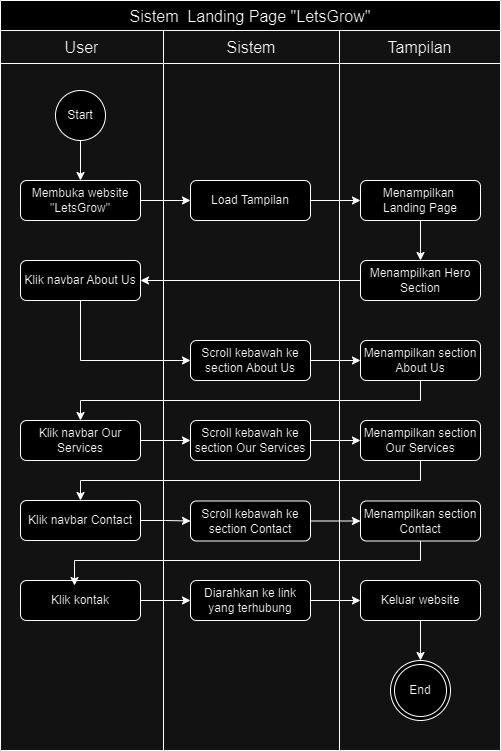

The diagram above was exported from draw.io. Its source (the exported page's mxGraphModel, read from the mxfile embedded in the PNG):
<mxGraphModel dx="880" dy="468" grid="1" gridSize="10" guides="1" tooltips="1" connect="1" arrows="1" fold="1" page="1" pageScale="1" pageWidth="827" pageHeight="1169" math="0" shadow="0">
  <root>
    <mxCell id="0" />
    <mxCell id="1" parent="0" />
    <mxCell id="JUZFcTq8tdARl-utfxEv-1" value="Sistem  Landing Page &quot;LetsGrow&quot;" style="shape=table;startSize=30;container=1;collapsible=0;childLayout=tableLayout;strokeColor=default;fontSize=16;" parent="1" vertex="1">
      <mxGeometry x="230" y="40" width="500" height="750" as="geometry" />
    </mxCell>
    <mxCell id="JUZFcTq8tdARl-utfxEv-2" value="" style="shape=tableRow;horizontal=0;startSize=0;swimlaneHead=0;swimlaneBody=0;strokeColor=inherit;top=0;left=0;bottom=0;right=0;collapsible=0;dropTarget=0;fillColor=none;points=[[0,0.5],[1,0.5]];portConstraint=eastwest;fontSize=16;" parent="JUZFcTq8tdARl-utfxEv-1" vertex="1">
      <mxGeometry y="30" width="500" height="33" as="geometry" />
    </mxCell>
    <mxCell id="JUZFcTq8tdARl-utfxEv-3" value="User" style="shape=partialRectangle;html=1;whiteSpace=wrap;connectable=0;strokeColor=inherit;overflow=hidden;fillColor=none;top=0;left=0;bottom=0;right=0;pointerEvents=1;fontSize=16;" parent="JUZFcTq8tdARl-utfxEv-2" vertex="1">
      <mxGeometry width="163" height="33" as="geometry">
        <mxRectangle width="163" height="33" as="alternateBounds" />
      </mxGeometry>
    </mxCell>
    <mxCell id="JUZFcTq8tdARl-utfxEv-4" value="Sistem" style="shape=partialRectangle;html=1;whiteSpace=wrap;connectable=0;strokeColor=inherit;overflow=hidden;fillColor=none;top=0;left=0;bottom=0;right=0;pointerEvents=1;fontSize=16;" parent="JUZFcTq8tdARl-utfxEv-2" vertex="1">
      <mxGeometry x="163" width="176" height="33" as="geometry">
        <mxRectangle width="176" height="33" as="alternateBounds" />
      </mxGeometry>
    </mxCell>
    <mxCell id="JUZFcTq8tdARl-utfxEv-5" value="Tampilan" style="shape=partialRectangle;html=1;whiteSpace=wrap;connectable=0;strokeColor=inherit;overflow=hidden;fillColor=none;top=0;left=0;bottom=0;right=0;pointerEvents=1;fontSize=16;" parent="JUZFcTq8tdARl-utfxEv-2" vertex="1">
      <mxGeometry x="339" width="161" height="33" as="geometry">
        <mxRectangle width="161" height="33" as="alternateBounds" />
      </mxGeometry>
    </mxCell>
    <mxCell id="JUZFcTq8tdARl-utfxEv-10" value="" style="shape=tableRow;horizontal=0;startSize=0;swimlaneHead=0;swimlaneBody=0;strokeColor=inherit;top=0;left=0;bottom=0;right=0;collapsible=0;dropTarget=0;fillColor=none;points=[[0,0.5],[1,0.5]];portConstraint=eastwest;fontSize=16;" parent="JUZFcTq8tdARl-utfxEv-1" vertex="1">
      <mxGeometry y="63" width="500" height="687" as="geometry" />
    </mxCell>
    <mxCell id="JUZFcTq8tdARl-utfxEv-11" value="" style="shape=partialRectangle;html=1;whiteSpace=wrap;connectable=0;strokeColor=inherit;overflow=hidden;fillColor=none;top=0;left=0;bottom=0;right=0;pointerEvents=1;fontSize=16;" parent="JUZFcTq8tdARl-utfxEv-10" vertex="1">
      <mxGeometry width="163" height="687" as="geometry">
        <mxRectangle width="163" height="687" as="alternateBounds" />
      </mxGeometry>
    </mxCell>
    <mxCell id="JUZFcTq8tdARl-utfxEv-12" value="" style="shape=partialRectangle;html=1;whiteSpace=wrap;connectable=0;strokeColor=inherit;overflow=hidden;fillColor=none;top=0;left=0;bottom=0;right=0;pointerEvents=1;fontSize=16;" parent="JUZFcTq8tdARl-utfxEv-10" vertex="1">
      <mxGeometry x="163" width="176" height="687" as="geometry">
        <mxRectangle width="176" height="687" as="alternateBounds" />
      </mxGeometry>
    </mxCell>
    <mxCell id="JUZFcTq8tdARl-utfxEv-13" value="" style="shape=partialRectangle;html=1;whiteSpace=wrap;connectable=0;strokeColor=inherit;overflow=hidden;fillColor=none;top=0;left=0;bottom=0;right=0;pointerEvents=1;fontSize=16;" parent="JUZFcTq8tdARl-utfxEv-10" vertex="1">
      <mxGeometry x="339" width="161" height="687" as="geometry">
        <mxRectangle width="161" height="687" as="alternateBounds" />
      </mxGeometry>
    </mxCell>
    <mxCell id="JUZFcTq8tdARl-utfxEv-16" style="edgeStyle=orthogonalEdgeStyle;rounded=0;orthogonalLoop=1;jettySize=auto;html=1;" parent="1" source="JUZFcTq8tdARl-utfxEv-14" target="JUZFcTq8tdARl-utfxEv-15" edge="1">
      <mxGeometry relative="1" as="geometry" />
    </mxCell>
    <mxCell id="JUZFcTq8tdARl-utfxEv-14" value="Start" style="ellipse;whiteSpace=wrap;html=1;aspect=fixed;" parent="1" vertex="1">
      <mxGeometry x="285" y="130" width="50" height="50" as="geometry" />
    </mxCell>
    <mxCell id="bjNhcc7TT3eh67WDJC9z-5" style="edgeStyle=orthogonalEdgeStyle;rounded=0;orthogonalLoop=1;jettySize=auto;html=1;entryX=0;entryY=0.5;entryDx=0;entryDy=0;" edge="1" parent="1" source="JUZFcTq8tdARl-utfxEv-15" target="bjNhcc7TT3eh67WDJC9z-4">
      <mxGeometry relative="1" as="geometry" />
    </mxCell>
    <mxCell id="JUZFcTq8tdARl-utfxEv-15" value="Membuka website &quot;LetsGrow&quot;" style="rounded=1;whiteSpace=wrap;html=1;" parent="1" vertex="1">
      <mxGeometry x="250" y="220" width="120" height="40" as="geometry" />
    </mxCell>
    <mxCell id="bjNhcc7TT3eh67WDJC9z-8" style="edgeStyle=orthogonalEdgeStyle;rounded=0;orthogonalLoop=1;jettySize=auto;html=1;entryX=0.5;entryY=0;entryDx=0;entryDy=0;" edge="1" parent="1" source="JUZFcTq8tdARl-utfxEv-19" target="bjNhcc7TT3eh67WDJC9z-3">
      <mxGeometry relative="1" as="geometry" />
    </mxCell>
    <mxCell id="JUZFcTq8tdARl-utfxEv-19" value="Menampilkan&amp;nbsp; Landing Page" style="rounded=1;whiteSpace=wrap;html=1;" parent="1" vertex="1">
      <mxGeometry x="590" y="220" width="120" height="40" as="geometry" />
    </mxCell>
    <mxCell id="bjNhcc7TT3eh67WDJC9z-10" style="edgeStyle=orthogonalEdgeStyle;rounded=0;orthogonalLoop=1;jettySize=auto;html=1;entryX=1;entryY=0.5;entryDx=0;entryDy=0;" edge="1" parent="1" source="bjNhcc7TT3eh67WDJC9z-3" target="bjNhcc7TT3eh67WDJC9z-9">
      <mxGeometry relative="1" as="geometry" />
    </mxCell>
    <mxCell id="bjNhcc7TT3eh67WDJC9z-3" value="Menampilkan Hero Section" style="rounded=1;whiteSpace=wrap;html=1;" vertex="1" parent="1">
      <mxGeometry x="590" y="300" width="120" height="40" as="geometry" />
    </mxCell>
    <mxCell id="bjNhcc7TT3eh67WDJC9z-6" style="edgeStyle=orthogonalEdgeStyle;rounded=0;orthogonalLoop=1;jettySize=auto;html=1;entryX=0;entryY=0.5;entryDx=0;entryDy=0;" edge="1" parent="1" source="bjNhcc7TT3eh67WDJC9z-4" target="JUZFcTq8tdARl-utfxEv-19">
      <mxGeometry relative="1" as="geometry" />
    </mxCell>
    <mxCell id="bjNhcc7TT3eh67WDJC9z-4" value="Load Tampilan" style="rounded=1;whiteSpace=wrap;html=1;" vertex="1" parent="1">
      <mxGeometry x="420" y="220" width="120" height="40" as="geometry" />
    </mxCell>
    <mxCell id="bjNhcc7TT3eh67WDJC9z-12" style="edgeStyle=orthogonalEdgeStyle;rounded=0;orthogonalLoop=1;jettySize=auto;html=1;entryX=0;entryY=0.5;entryDx=0;entryDy=0;" edge="1" parent="1" source="bjNhcc7TT3eh67WDJC9z-9" target="bjNhcc7TT3eh67WDJC9z-11">
      <mxGeometry relative="1" as="geometry">
        <Array as="points">
          <mxPoint x="310" y="400" />
        </Array>
      </mxGeometry>
    </mxCell>
    <mxCell id="bjNhcc7TT3eh67WDJC9z-9" value="Klik navbar About Us" style="rounded=1;whiteSpace=wrap;html=1;" vertex="1" parent="1">
      <mxGeometry x="250" y="300" width="120" height="40" as="geometry" />
    </mxCell>
    <mxCell id="bjNhcc7TT3eh67WDJC9z-14" style="edgeStyle=orthogonalEdgeStyle;rounded=0;orthogonalLoop=1;jettySize=auto;html=1;entryX=0;entryY=0.5;entryDx=0;entryDy=0;" edge="1" parent="1" source="bjNhcc7TT3eh67WDJC9z-11" target="bjNhcc7TT3eh67WDJC9z-13">
      <mxGeometry relative="1" as="geometry" />
    </mxCell>
    <mxCell id="bjNhcc7TT3eh67WDJC9z-11" value="Scroll kebawah ke section About Us" style="rounded=1;whiteSpace=wrap;html=1;" vertex="1" parent="1">
      <mxGeometry x="420" y="380" width="120" height="40" as="geometry" />
    </mxCell>
    <mxCell id="bjNhcc7TT3eh67WDJC9z-16" style="edgeStyle=orthogonalEdgeStyle;rounded=0;orthogonalLoop=1;jettySize=auto;html=1;" edge="1" parent="1" source="bjNhcc7TT3eh67WDJC9z-13" target="bjNhcc7TT3eh67WDJC9z-15">
      <mxGeometry relative="1" as="geometry">
        <Array as="points">
          <mxPoint x="650" y="440" />
          <mxPoint x="310" y="440" />
        </Array>
      </mxGeometry>
    </mxCell>
    <mxCell id="bjNhcc7TT3eh67WDJC9z-13" value="Menampilkan section About Us" style="rounded=1;whiteSpace=wrap;html=1;" vertex="1" parent="1">
      <mxGeometry x="590" y="380" width="120" height="40" as="geometry" />
    </mxCell>
    <mxCell id="bjNhcc7TT3eh67WDJC9z-19" style="edgeStyle=orthogonalEdgeStyle;rounded=0;orthogonalLoop=1;jettySize=auto;html=1;entryX=0;entryY=0.5;entryDx=0;entryDy=0;" edge="1" parent="1" source="bjNhcc7TT3eh67WDJC9z-15" target="bjNhcc7TT3eh67WDJC9z-17">
      <mxGeometry relative="1" as="geometry" />
    </mxCell>
    <mxCell id="bjNhcc7TT3eh67WDJC9z-15" value="Klik navbar Our Services" style="rounded=1;whiteSpace=wrap;html=1;" vertex="1" parent="1">
      <mxGeometry x="250" y="460" width="120" height="40" as="geometry" />
    </mxCell>
    <mxCell id="bjNhcc7TT3eh67WDJC9z-20" style="edgeStyle=orthogonalEdgeStyle;rounded=0;orthogonalLoop=1;jettySize=auto;html=1;entryX=0;entryY=0.5;entryDx=0;entryDy=0;" edge="1" parent="1" source="bjNhcc7TT3eh67WDJC9z-17" target="bjNhcc7TT3eh67WDJC9z-18">
      <mxGeometry relative="1" as="geometry" />
    </mxCell>
    <mxCell id="bjNhcc7TT3eh67WDJC9z-17" value="Scroll kebawah ke section Our Services" style="rounded=1;whiteSpace=wrap;html=1;" vertex="1" parent="1">
      <mxGeometry x="420" y="460" width="120" height="40" as="geometry" />
    </mxCell>
    <mxCell id="bjNhcc7TT3eh67WDJC9z-42" style="edgeStyle=orthogonalEdgeStyle;rounded=0;orthogonalLoop=1;jettySize=auto;html=1;" edge="1" parent="1" source="bjNhcc7TT3eh67WDJC9z-18" target="bjNhcc7TT3eh67WDJC9z-21">
      <mxGeometry relative="1" as="geometry">
        <Array as="points">
          <mxPoint x="650" y="520" />
          <mxPoint x="310" y="520" />
        </Array>
      </mxGeometry>
    </mxCell>
    <mxCell id="bjNhcc7TT3eh67WDJC9z-18" value="Menampilkan section Our Services" style="rounded=1;whiteSpace=wrap;html=1;" vertex="1" parent="1">
      <mxGeometry x="590" y="460" width="120" height="40" as="geometry" />
    </mxCell>
    <mxCell id="bjNhcc7TT3eh67WDJC9z-39" style="edgeStyle=orthogonalEdgeStyle;rounded=0;orthogonalLoop=1;jettySize=auto;html=1;entryX=0;entryY=0.5;entryDx=0;entryDy=0;" edge="1" parent="1" source="bjNhcc7TT3eh67WDJC9z-21" target="bjNhcc7TT3eh67WDJC9z-23">
      <mxGeometry relative="1" as="geometry" />
    </mxCell>
    <mxCell id="bjNhcc7TT3eh67WDJC9z-21" value="Klik navbar Contact" style="rounded=1;whiteSpace=wrap;html=1;" vertex="1" parent="1">
      <mxGeometry x="250" y="540" width="120" height="40" as="geometry" />
    </mxCell>
    <mxCell id="bjNhcc7TT3eh67WDJC9z-40" style="edgeStyle=orthogonalEdgeStyle;rounded=0;orthogonalLoop=1;jettySize=auto;html=1;entryX=0;entryY=0.5;entryDx=0;entryDy=0;" edge="1" parent="1" source="bjNhcc7TT3eh67WDJC9z-23" target="bjNhcc7TT3eh67WDJC9z-24">
      <mxGeometry relative="1" as="geometry" />
    </mxCell>
    <mxCell id="bjNhcc7TT3eh67WDJC9z-23" value="Scroll kebawah ke section Contact" style="rounded=1;whiteSpace=wrap;html=1;" vertex="1" parent="1">
      <mxGeometry x="420" y="540.5" width="120" height="40" as="geometry" />
    </mxCell>
    <mxCell id="bjNhcc7TT3eh67WDJC9z-24" value="Menampilkan section Contact" style="rounded=1;whiteSpace=wrap;html=1;" vertex="1" parent="1">
      <mxGeometry x="590" y="540.5" width="120" height="40" as="geometry" />
    </mxCell>
    <mxCell id="bjNhcc7TT3eh67WDJC9z-48" style="edgeStyle=orthogonalEdgeStyle;rounded=0;orthogonalLoop=1;jettySize=auto;html=1;entryX=0;entryY=0.5;entryDx=0;entryDy=0;" edge="1" parent="1" source="bjNhcc7TT3eh67WDJC9z-31" target="bjNhcc7TT3eh67WDJC9z-32">
      <mxGeometry relative="1" as="geometry" />
    </mxCell>
    <mxCell id="bjNhcc7TT3eh67WDJC9z-31" value="Diarahkan ke link yang terhubung" style="rounded=1;whiteSpace=wrap;html=1;" vertex="1" parent="1">
      <mxGeometry x="420" y="620" width="120" height="40" as="geometry" />
    </mxCell>
    <mxCell id="bjNhcc7TT3eh67WDJC9z-50" style="edgeStyle=orthogonalEdgeStyle;rounded=0;orthogonalLoop=1;jettySize=auto;html=1;" edge="1" parent="1" source="bjNhcc7TT3eh67WDJC9z-32" target="bjNhcc7TT3eh67WDJC9z-49">
      <mxGeometry relative="1" as="geometry" />
    </mxCell>
    <mxCell id="bjNhcc7TT3eh67WDJC9z-32" value="Keluar website" style="rounded=1;whiteSpace=wrap;html=1;" vertex="1" parent="1">
      <mxGeometry x="590" y="620" width="120" height="40" as="geometry" />
    </mxCell>
    <mxCell id="bjNhcc7TT3eh67WDJC9z-47" style="edgeStyle=orthogonalEdgeStyle;rounded=0;orthogonalLoop=1;jettySize=auto;html=1;entryX=0;entryY=0.5;entryDx=0;entryDy=0;" edge="1" parent="1" source="bjNhcc7TT3eh67WDJC9z-45" target="bjNhcc7TT3eh67WDJC9z-31">
      <mxGeometry relative="1" as="geometry" />
    </mxCell>
    <mxCell id="bjNhcc7TT3eh67WDJC9z-45" value="Klik kontak" style="rounded=1;whiteSpace=wrap;html=1;" vertex="1" parent="1">
      <mxGeometry x="250" y="620" width="120" height="40" as="geometry" />
    </mxCell>
    <mxCell id="bjNhcc7TT3eh67WDJC9z-46" style="edgeStyle=orthogonalEdgeStyle;rounded=0;orthogonalLoop=1;jettySize=auto;html=1;entryX=0.45;entryY=0.125;entryDx=0;entryDy=0;entryPerimeter=0;" edge="1" parent="1" source="bjNhcc7TT3eh67WDJC9z-24" target="bjNhcc7TT3eh67WDJC9z-45">
      <mxGeometry relative="1" as="geometry">
        <Array as="points">
          <mxPoint x="650" y="600" />
          <mxPoint x="304" y="600" />
        </Array>
      </mxGeometry>
    </mxCell>
    <mxCell id="bjNhcc7TT3eh67WDJC9z-49" value="End" style="ellipse;shape=doubleEllipse;whiteSpace=wrap;html=1;aspect=fixed;" vertex="1" parent="1">
      <mxGeometry x="620" y="700" width="60" height="60" as="geometry" />
    </mxCell>
  </root>
</mxGraphModel>